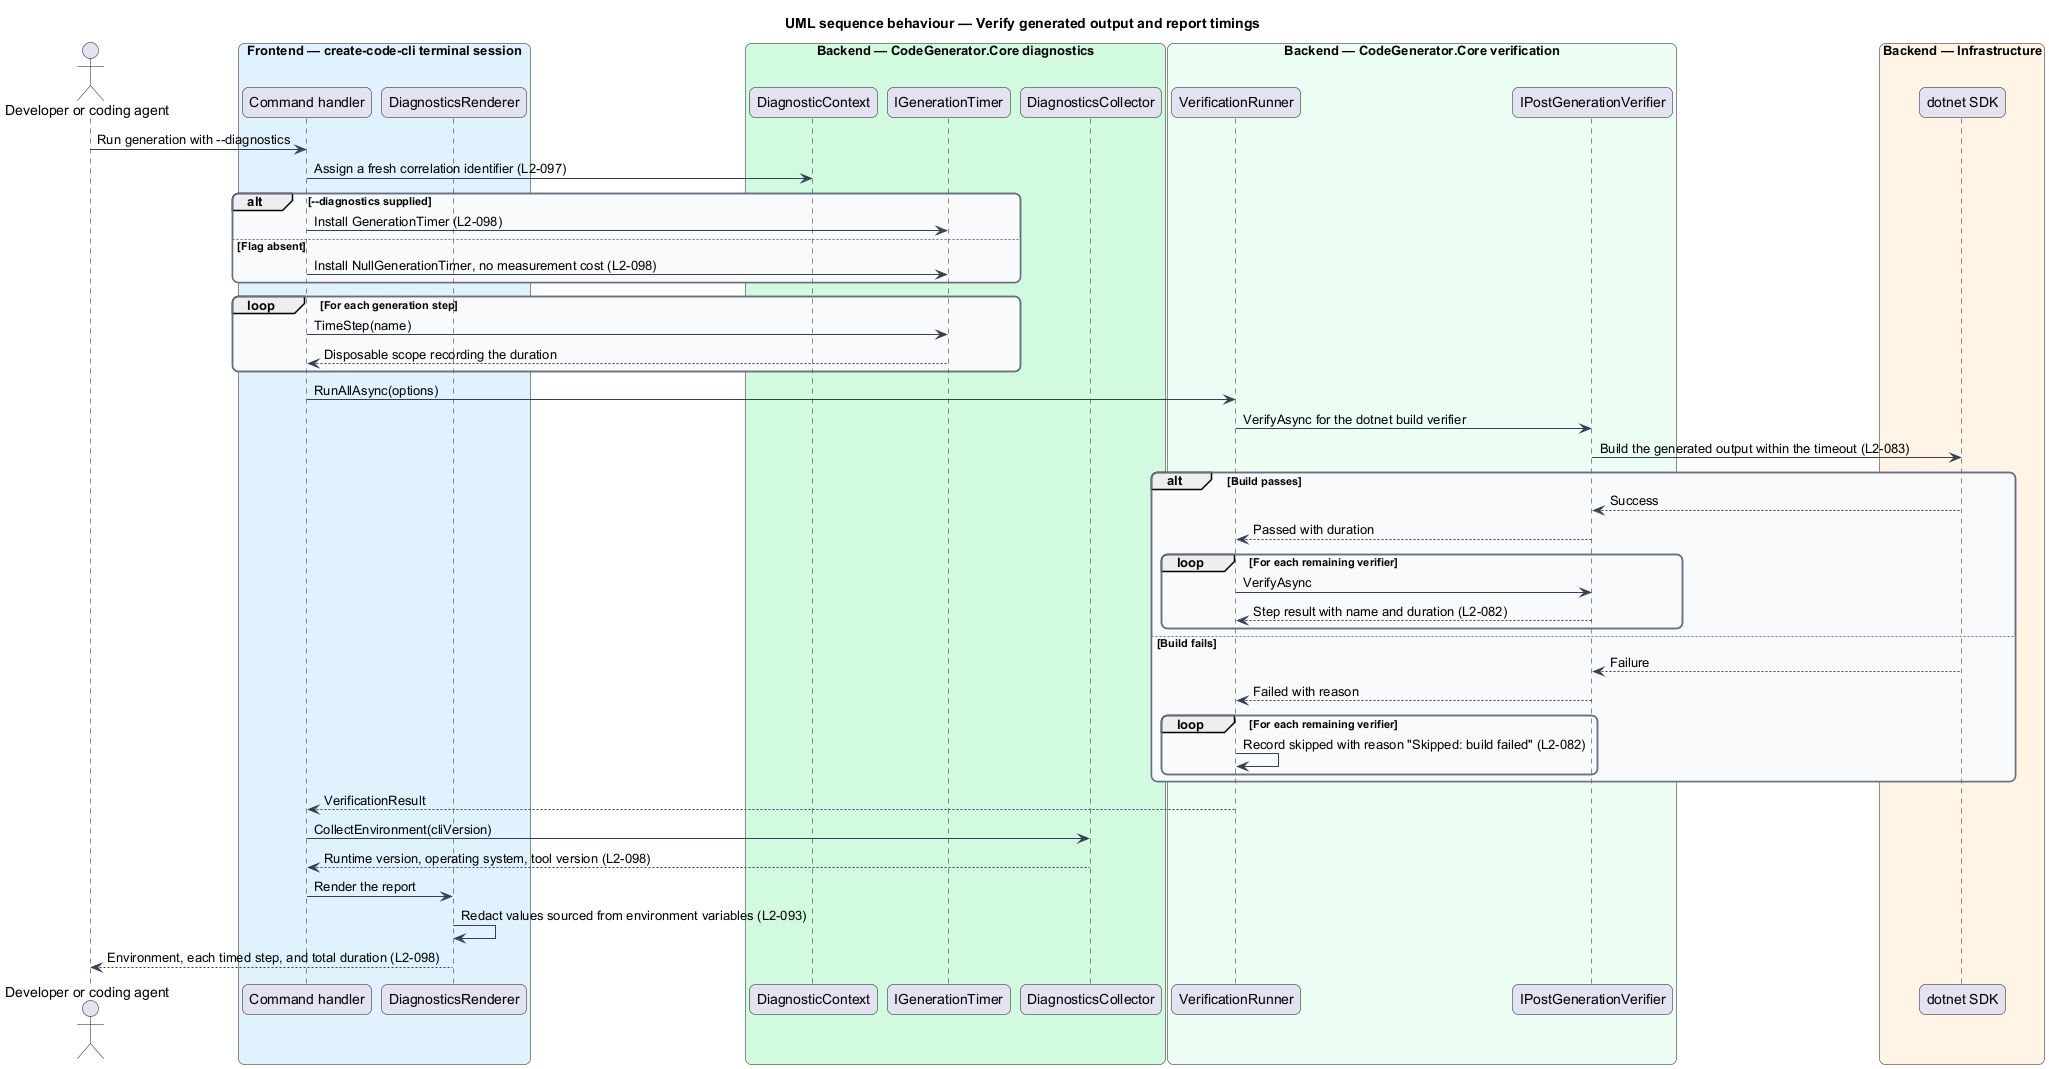

The diagram above was rendered by PlantUML. Its source (embedded in the PNG):
@startuml
title UML sequence behaviour — Verify generated output and report timings
skinparam backgroundColor #FFFFFF
skinparam shadowing false
skinparam roundcorner 12
skinparam defaultFontName Arial
skinparam ArrowColor #344054
skinparam rectangle {
  BorderColor #344054
  FontColor #101828
}
skinparam package {
  BorderColor #667085
  FontColor #101828
  BackgroundColor #F9FAFB
}
actor "Developer or coding agent" as actor
box "Frontend — create-code-cli terminal session" #E0F2FE
  participant "Command handler" as cmd
  participant "DiagnosticsRenderer" as renderer
end box
box "Backend — CodeGenerator.Core diagnostics" #D1FADF
  participant "DiagnosticContext" as ctx
  participant "IGenerationTimer" as timer
  participant "DiagnosticsCollector" as collector
end box
box "Backend — CodeGenerator.Core verification" #ECFDF3
  participant "VerificationRunner" as runner
  participant "IPostGenerationVerifier" as verifier
end box
box "Backend — Infrastructure" #FFF4E5
  participant "dotnet SDK" as sdk
end box

actor -> cmd : Run generation with --diagnostics
cmd -> ctx : Assign a fresh correlation identifier (L2-097)
alt --diagnostics supplied
  cmd -> timer : Install GenerationTimer (L2-098)
else Flag absent
  cmd -> timer : Install NullGenerationTimer, no measurement cost (L2-098)
end
loop For each generation step
  cmd -> timer : TimeStep(name)
  timer --> cmd : Disposable scope recording the duration
end
cmd -> runner : RunAllAsync(options)
runner -> verifier : VerifyAsync for the dotnet build verifier
verifier -> sdk : Build the generated output within the timeout (L2-083)
alt Build passes
  sdk --> verifier : Success
  verifier --> runner : Passed with duration
  loop For each remaining verifier
    runner -> verifier : VerifyAsync
    verifier --> runner : Step result with name and duration (L2-082)
  end
else Build fails
  sdk --> verifier : Failure
  verifier --> runner : Failed with reason
  loop For each remaining verifier
    runner -> runner : Record skipped with reason "Skipped: build failed" (L2-082)
  end
end
runner --> cmd : VerificationResult
cmd -> collector : CollectEnvironment(cliVersion)
collector --> cmd : Runtime version, operating system, tool version (L2-098)
cmd -> renderer : Render the report
renderer -> renderer : Redact values sourced from environment variables (L2-093)
renderer --> actor : Environment, each timed step, and total duration (L2-098)
@enduml